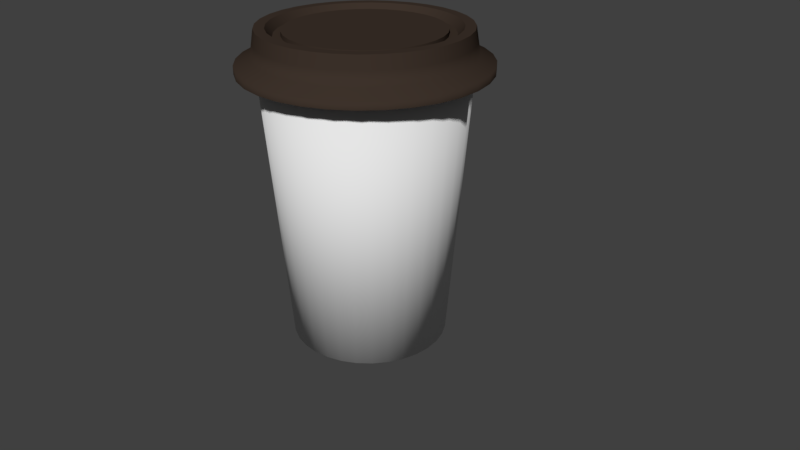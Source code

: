 # Source: cup.blend  (saved by Blender 2.79.0; exported with 4.5.12 LTS)
import bpy
from mathutils import Matrix  # noqa: F401  (used for matrix-valued properties, if any)

bpy.ops.wm.read_factory_settings(use_empty=True)
scene = bpy.context.scene
scene.name = 'Scene'

# ---- collections
col_collection_1 = bpy.data.collections.new('Collection 1'); scene.collection.children.link(col_collection_1)

# ---- materials (node trees are filled in below, after node groups)
mat_coupe = bpy.data.materials.new('Coupe')
mat_coupe.alpha_threshold = 0.0
mat_coupe.use_transparent_shadow = False
mat_coupe.diffuse_color = (0.04721, 0.03241, 0.02416, 1.0)
mat_coupe.roughness = 0.5
mat_cup = bpy.data.materials.new('Cup')
mat_cup.alpha_threshold = 0.0
mat_cup.use_transparent_shadow = False
mat_cup.roughness = 0.5
mat_cup.specular_intensity = 0.1

# ---- material node trees

# ---- world
world_world = bpy.data.worlds.new('World'); scene.world = world_world
world_world.color = (0.05088, 0.05088, 0.05088)
world_world.use_sun_shadow = False
world_world.sun_shadow_jitter_overblur = 0.0
world_world.cycles.sampling_method = 'MANUAL'

# ---- cameras
cam_camera = bpy.data.cameras.new('Camera')
cam_camera.clip_end = 100.0
cam_camera.lens = 35.0
cam_camera.sensor_width = 32.0
cam_camera.sensor_height = 18.0
cam_camera.ortho_scale = 7.314
cam_camera.dof.focus_distance = 0.0
cam_camera.dof.aperture_fstop = 128.0

# ---- meshes
me_cylinder_001 = bpy.data.meshes.new('Cylinder.001')
me_cylinder_001.from_pydata([(0.0, 1.0, -1.0), (0.0, 1.0, 1.0), (0.1951, 0.9808, -1.0), (0.1951, 0.9808, 1.0), (0.3827, 0.9239, -1.0), (0.3827, 0.9239, 1.0), (0.5556, 0.8315, -1.0), (0.5556, 0.8315, 1.0), (0.7071, 0.7071, -1.0), (0.7071, 0.7071, 1.0), (0.8315, 0.5556, -1.0), (0.8315, 0.5556, 1.0), (0.9239, 0.3827, -1.0), (0.9239, 0.3827, 1.0), (0.9808, 0.1951, -1.0), (0.9808, 0.1951, 1.0), (1.0, 7.55e-08, -1.0), (1.0, 7.55e-08, 1.0), (0.9808, -0.1951, -1.0), (0.9808, -0.1951, 1.0), (0.9239, -0.3827, -1.0), (0.9239, -0.3827, 1.0), (0.8315, -0.5556, -1.0), (0.8315, -0.5556, 1.0), (0.7071, -0.7071, -1.0), (0.7071, -0.7071, 1.0), (0.5556, -0.8315, -1.0), (0.5556, -0.8315, 1.0), (0.3827, -0.9239, -1.0), (0.3827, -0.9239, 1.0), (0.1951, -0.9808, -1.0), (0.1951, -0.9808, 1.0), (-3.258e-07, -1.0, -1.0), (-3.258e-07, -1.0, 1.0), (-0.1951, -0.9808, -1.0), (-0.1951, -0.9808, 1.0), (-0.3827, -0.9239, -1.0), (-0.3827, -0.9239, 1.0), (-0.5556, -0.8315, -1.0), (-0.5556, -0.8315, 1.0), (-0.7071, -0.7071, -1.0), (-0.7071, -0.7071, 1.0), (-0.8315, -0.5556, -1.0), (-0.8315, -0.5556, 1.0), (-0.9239, -0.3827, -1.0), (-0.9239, -0.3827, 1.0), (-0.9808, -0.1951, -1.0), (-0.9808, -0.1951, 1.0), (-1.0, 9.656e-07, -1.0), (-1.0, 9.656e-07, 1.0), (-0.9808, 0.1951, -1.0), (-0.9808, 0.1951, 1.0), (-0.9239, 0.3827, -1.0), (-0.9239, 0.3827, 1.0), (-0.8315, 0.5556, -1.0), (-0.8315, 0.5556, 1.0), (-0.7071, 0.7071, -1.0), (-0.7071, 0.7071, 1.0), (-0.5556, 0.8315, -1.0), (-0.5556, 0.8315, 1.0), (-0.3827, 0.9239, -1.0), (-0.3827, 0.9239, 1.0), (-0.1951, 0.9808, -1.0), (-0.1951, 0.9808, 1.0), (1.493e-08, 0.8734, 2.535), (0.1704, 0.8567, 2.535), (0.3343, 0.807, 2.535), (0.4853, 0.7262, 2.535), (0.6176, 0.6176, 2.535), (0.7262, 0.4853, 2.535), (0.807, 0.3343, 2.535), (0.8567, 0.1704, 2.535), (0.8734, 1.02e-07, 2.535), (0.8567, -0.1704, 2.535), (0.807, -0.3343, 2.535), (0.7262, -0.4853, 2.535), (0.6176, -0.6176, 2.535), (0.4853, -0.7262, 2.535), (0.3343, -0.807, 2.535), (0.1704, -0.8567, 2.535), (-2.697e-07, -0.8734, 2.535), (-0.1704, -0.8567, 2.535), (-0.3343, -0.807, 2.535), (-0.4853, -0.7262, 2.535), (-0.6176, -0.6176, 2.535), (-0.7262, -0.4853, 2.535), (-0.807, -0.3343, 2.535), (-0.8567, -0.1704, 2.535), (-0.8734, 8.795e-07, 2.535), (-0.8567, 0.1704, 2.535), (-0.807, 0.3343, 2.535), (-0.7262, 0.4853, 2.535), (-0.6176, 0.6176, 2.535), (-0.4853, 0.7262, 2.535), (-0.3343, 0.807, 2.535), (-0.1704, 0.8567, 2.535), (1.603e-08, 0.8533, 6.013), (0.1665, 0.8369, 6.013), (0.3265, 0.7883, 6.013), (0.4741, 0.7095, 6.013), (0.6034, 0.6034, 6.013), (0.7095, 0.4741, 6.013), (0.7883, 0.3265, 6.013), (0.8369, 0.1665, 6.013), (0.8533, 1.068e-07, 6.013), (0.8369, -0.1665, 6.013), (0.7883, -0.3265, 6.013), (0.7095, -0.4741, 6.013), (0.6034, -0.6034, 6.013), (0.4741, -0.7095, 6.013), (0.3265, -0.7883, 6.013), (0.1665, -0.8369, 6.013), (-2.62e-07, -0.8533, 6.013), (-0.1665, -0.8369, 6.013), (-0.3265, -0.7883, 6.013), (-0.4741, -0.7095, 6.013), (-0.6034, -0.6034, 6.013), (-0.7095, -0.4741, 6.013), (-0.7883, -0.3265, 6.013), (-0.8369, -0.1665, 6.013), (-0.8533, 8.663e-07, 6.013), (-0.8369, 0.1665, 6.013), (-0.7883, 0.3265, 6.013), (-0.7095, 0.4741, 6.013), (-0.6034, 0.6034, 6.013), (-0.4741, 0.7095, 6.013), (-0.3265, 0.7884, 6.013), (-0.1665, 0.8369, 6.013), (1.422e-08, 0.8361, 9.287), (0.1631, 0.82, 9.287), (0.32, 0.7724, 9.287), (0.4645, 0.6952, 9.287), (0.5912, 0.5912, 9.287), (0.6952, 0.4645, 9.287), (0.7724, 0.32, 9.287), (0.82, 0.1631, 9.287), (0.8361, 1.11e-07, 9.287), (0.82, -0.1631, 9.287), (0.7724, -0.32, 9.287), (0.6952, -0.4645, 9.287), (0.5912, -0.5912, 9.287), (0.4645, -0.6952, 9.287), (0.32, -0.7724, 9.287), (0.1631, -0.82, 9.287), (-2.582e-07, -0.8361, 9.287), (-0.1631, -0.82, 9.287), (-0.32, -0.7724, 9.287), (-0.4645, -0.6952, 9.287), (-0.5912, -0.5912, 9.287), (-0.6952, -0.4645, 9.287), (-0.7724, -0.32, 9.287), (-0.82, -0.1631, 9.287), (-0.8361, 8.552e-07, 9.287), (-0.82, 0.1631, 9.287), (-0.7724, 0.32, 9.287), (-0.6952, 0.4645, 9.287), (-0.5912, 0.5912, 9.287), (-0.4645, 0.6952, 9.287), (-0.32, 0.7724, 9.287), (-0.1631, 0.82, 9.287), (2.4e-08, 0.7507, 9.287), (0.1464, 0.7362, 9.287), (0.2873, 0.6935, 9.287), (0.417, 0.6241, 9.287), (0.5308, 0.5308, 9.287), (0.6241, 0.417, 9.287), (0.6935, 0.2873, 9.287), (0.7362, 0.1464, 9.287), (0.7507, 1.307e-07, 9.287), (0.7362, -0.1464, 9.287), (0.6935, -0.2873, 9.287), (0.6241, -0.417, 9.287), (0.5308, -0.5308, 9.287), (0.417, -0.6241, 9.287), (0.2873, -0.6935, 9.287), (0.1464, -0.7362, 9.287), (-2.206e-07, -0.7507, 9.287), (-0.1464, -0.7362, 9.287), (-0.2873, -0.6935, 9.287), (-0.417, -0.6241, 9.287), (-0.5308, -0.5308, 9.287), (-0.6241, -0.417, 9.287), (-0.6935, -0.2873, 9.287), (-0.7362, -0.1464, 9.287), (-0.7507, 7.989e-07, 9.287), (-0.7362, 0.1464, 9.287), (-0.6935, 0.2873, 9.287), (-0.6241, 0.417, 9.287), (-0.5308, 0.5308, 9.287), (-0.417, 0.6242, 9.287), (-0.2873, 0.6935, 9.287), (-0.1464, 0.7362, 9.287), (2.637e-08, 0.6965, 7.343), (0.1359, 0.6831, 7.343), (0.2665, 0.6435, 7.343), (0.387, 0.5791, 7.343), (0.4925, 0.4925, 7.343), (0.5791, 0.387, 7.343), (0.6435, 0.2665, 7.343), (0.6831, 0.1359, 7.343), (0.6965, 1.436e-07, 7.343), (0.6831, -0.1359, 7.343), (0.6435, -0.2665, 7.343), (0.5791, -0.387, 7.343), (0.4925, -0.4925, 7.343), (0.387, -0.5791, 7.343), (0.2665, -0.6435, 7.343), (0.1359, -0.6831, 7.343), (-2.006e-07, -0.6965, 7.343), (-0.1359, -0.6831, 7.343), (-0.2665, -0.6435, 7.343), (-0.387, -0.5791, 7.343), (-0.4925, -0.4925, 7.343), (-0.5791, -0.387, 7.343), (-0.6435, -0.2665, 7.343), (-0.6831, -0.1359, 7.343), (-0.6965, 7.635e-07, 7.343), (-0.6831, 0.1359, 7.343), (-0.6435, 0.2665, 7.343), (-0.5791, 0.387, 7.343), (-0.4925, 0.4925, 7.343), (-0.387, 0.5791, 7.343), (-0.2665, 0.6435, 7.343), (-0.1359, 0.6831, 7.343), (3.371e-08, 0.6339, 7.343), (0.1237, 0.6217, 7.343), (0.2426, 0.5857, 7.343), (0.3522, 0.5271, 7.343), (0.4482, 0.4482, 7.343), (0.5271, 0.3522, 7.343), (0.5857, 0.2426, 7.343), (0.6217, 0.1237, 7.343), (0.6339, 1.6e-07, 7.343), (0.6217, -0.1237, 7.343), (0.5857, -0.2426, 7.343), (0.5271, -0.3522, 7.343), (0.4482, -0.4482, 7.343), (0.3522, -0.5271, 7.343), (0.2426, -0.5857, 7.343), (0.1237, -0.6217, 7.343), (-1.728e-07, -0.6339, 7.343), (-0.1237, -0.6217, 7.343), (-0.2426, -0.5857, 7.343), (-0.3522, -0.5271, 7.343), (-0.4482, -0.4482, 7.343), (-0.5271, -0.3522, 7.343), (-0.5857, -0.2426, 7.343), (-0.6217, -0.1237, 7.343), (-0.6339, 7.242e-07, 7.343), (-0.6217, 0.1237, 7.343), (-0.5857, 0.2426, 7.343), (-0.5271, 0.3522, 7.343), (-0.4482, 0.4482, 7.343), (-0.3522, 0.5271, 7.343), (-0.2426, 0.5857, 7.343), (-0.1237, 0.6217, 7.343), (3.36e-08, 0.6339, 8.468), (0.1237, 0.6217, 8.468), (0.2426, 0.5857, 8.468), (0.3522, 0.5271, 8.468), (0.4482, 0.4482, 8.468), (0.5271, 0.3522, 8.468), (0.5857, 0.2426, 8.468), (0.6217, 0.1237, 8.468), (0.6339, 1.6e-07, 8.468), (0.6217, -0.1237, 8.468), (0.5857, -0.2426, 8.468), (0.5271, -0.3522, 8.468), (0.4482, -0.4482, 8.468), (0.3522, -0.5271, 8.468), (0.2426, -0.5857, 8.468), (0.1237, -0.6217, 8.468), (-1.73e-07, -0.6339, 8.468), (-0.1237, -0.6217, 8.468), (-0.2426, -0.5857, 8.468), (-0.3522, -0.5271, 8.468), (-0.4482, -0.4482, 8.468), (-0.5271, -0.3522, 8.468), (-0.5857, -0.2426, 8.468), (-0.6217, -0.1237, 8.468), (-0.6339, 7.242e-07, 8.468), (-0.6217, 0.1237, 8.468), (-0.5857, 0.2426, 8.468), (-0.5271, 0.3522, 8.468), (-0.4482, 0.4482, 8.468), (-0.3522, 0.5271, 8.468), (-0.2426, 0.5857, 8.468), (-0.1237, 0.6217, 8.468)], [], [(0, 1, 3, 2), (2, 3, 5, 4), (4, 5, 7, 6), (6, 7, 9, 8), (8, 9, 11, 10), (10, 11, 13, 12), (12, 13, 15, 14), (14, 15, 17, 16), (16, 17, 19, 18), (18, 19, 21, 20), (20, 21, 23, 22), (22, 23, 25, 24), (24, 25, 27, 26), (26, 27, 29, 28), (28, 29, 31, 30), (30, 31, 33, 32), (32, 33, 35, 34), (34, 35, 37, 36), (36, 37, 39, 38), (38, 39, 41, 40), (40, 41, 43, 42), (42, 43, 45, 44), (44, 45, 47, 46), (46, 47, 49, 48), (48, 49, 51, 50), (50, 51, 53, 52), (52, 53, 55, 54), (54, 55, 57, 56), (56, 57, 59, 58), (58, 59, 61, 60), (49, 47, 87, 88), (60, 61, 63, 62), (62, 63, 1, 0), (0, 2, 4, 6, 8, 10, 12, 14, 16, 18, 20, 22, 24, 26, 28, 30, 32, 34, 36, 38, 40, 42, 44, 46, 48, 50, 52, 54, 56, 58, 60, 62), (67, 66, 98, 99), (5, 3, 65, 66), (23, 21, 74, 75), (41, 39, 83, 84), (59, 57, 92, 93), (15, 13, 70, 71), (33, 31, 79, 80), (51, 49, 88, 89), (7, 5, 66, 67), (25, 23, 75, 76), (43, 41, 84, 85), (61, 59, 93, 94), (17, 15, 71, 72), (35, 33, 80, 81), (53, 51, 89, 90), (9, 7, 67, 68), (27, 25, 76, 77), (45, 43, 85, 86), (63, 61, 94, 95), (19, 17, 72, 73), (37, 35, 81, 82), (55, 53, 90, 91), (11, 9, 68, 69), (29, 27, 77, 78), (47, 45, 86, 87), (3, 1, 64, 65), (1, 63, 95, 64), (21, 19, 73, 74), (39, 37, 82, 83), (57, 55, 91, 92), (13, 11, 69, 70), (31, 29, 78, 79), (102, 101, 133, 134), (94, 93, 125, 126), (81, 80, 112, 113), (68, 67, 99, 100), (95, 94, 126, 127), (82, 81, 113, 114), (69, 68, 100, 101), (64, 95, 127, 96), (83, 82, 114, 115), (70, 69, 101, 102), (84, 83, 115, 116), (71, 70, 102, 103), (85, 84, 116, 117), (72, 71, 103, 104), (86, 85, 117, 118), (73, 72, 104, 105), (87, 86, 118, 119), (74, 73, 105, 106), (88, 87, 119, 120), (75, 74, 106, 107), (89, 88, 120, 121), (76, 75, 107, 108), (90, 89, 121, 122), (77, 76, 108, 109), (91, 90, 122, 123), (78, 77, 109, 110), (65, 64, 96, 97), (92, 91, 123, 124), (79, 78, 110, 111), (66, 65, 97, 98), (93, 92, 124, 125), (80, 79, 111, 112), (137, 136, 168, 169), (116, 115, 147, 148), (103, 102, 134, 135), (117, 116, 148, 149), (104, 103, 135, 136), (118, 117, 149, 150), (105, 104, 136, 137), (119, 118, 150, 151), (106, 105, 137, 138), (120, 119, 151, 152), (107, 106, 138, 139), (121, 120, 152, 153), (108, 107, 139, 140), (122, 121, 153, 154), (109, 108, 140, 141), (123, 122, 154, 155), (110, 109, 141, 142), (97, 96, 128, 129), (124, 123, 155, 156), (111, 110, 142, 143), (98, 97, 129, 130), (125, 124, 156, 157), (112, 111, 143, 144), (99, 98, 130, 131), (126, 125, 157, 158), (113, 112, 144, 145), (100, 99, 131, 132), (127, 126, 158, 159), (114, 113, 145, 146), (101, 100, 132, 133), (96, 127, 159, 128), (115, 114, 146, 147), (172, 171, 203, 204), (151, 150, 182, 183), (138, 137, 169, 170), (152, 151, 183, 184), (139, 138, 170, 171), (153, 152, 184, 185), (140, 139, 171, 172), (154, 153, 185, 186), (141, 140, 172, 173), (155, 154, 186, 187), (142, 141, 173, 174), (129, 128, 160, 161), (156, 155, 187, 188), (143, 142, 174, 175), (130, 129, 161, 162), (157, 156, 188, 189), (144, 143, 175, 176), (131, 130, 162, 163), (158, 157, 189, 190), (145, 144, 176, 177), (132, 131, 163, 164), (159, 158, 190, 191), (146, 145, 177, 178), (133, 132, 164, 165), (128, 159, 191, 160), (147, 146, 178, 179), (134, 133, 165, 166), (148, 147, 179, 180), (135, 134, 166, 167), (149, 148, 180, 181), (136, 135, 167, 168), (150, 149, 181, 182), (207, 206, 238, 239), (186, 185, 217, 218), (173, 172, 204, 205), (187, 186, 218, 219), (174, 173, 205, 206), (161, 160, 192, 193), (188, 187, 219, 220), (175, 174, 206, 207), (162, 161, 193, 194), (189, 188, 220, 221), (176, 175, 207, 208), (163, 162, 194, 195), (190, 189, 221, 222), (177, 176, 208, 209), (164, 163, 195, 196), (191, 190, 222, 223), (178, 177, 209, 210), (165, 164, 196, 197), (160, 191, 223, 192), (179, 178, 210, 211), (166, 165, 197, 198), (180, 179, 211, 212), (167, 166, 198, 199), (181, 180, 212, 213), (168, 167, 199, 200), (182, 181, 213, 214), (169, 168, 200, 201), (183, 182, 214, 215), (170, 169, 201, 202), (184, 183, 215, 216), (171, 170, 202, 203), (185, 184, 216, 217), (242, 241, 273, 274), (194, 193, 225, 226), (221, 220, 252, 253), (208, 207, 239, 240), (195, 194, 226, 227), (222, 221, 253, 254), (209, 208, 240, 241), (196, 195, 227, 228), (223, 222, 254, 255), (210, 209, 241, 242), (197, 196, 228, 229), (192, 223, 255, 224), (211, 210, 242, 243), (198, 197, 229, 230), (212, 211, 243, 244), (199, 198, 230, 231), (213, 212, 244, 245), (200, 199, 231, 232), (214, 213, 245, 246), (201, 200, 232, 233), (215, 214, 246, 247), (202, 201, 233, 234), (216, 215, 247, 248), (203, 202, 234, 235), (217, 216, 248, 249), (204, 203, 235, 236), (218, 217, 249, 250), (205, 204, 236, 237), (219, 218, 250, 251), (206, 205, 237, 238), (193, 192, 224, 225), (220, 219, 251, 252), (257, 256, 287, 286, 285, 284, 283, 282, 281, 280, 279, 278, 277, 276, 275, 274, 273, 272, 271, 270, 269, 268, 267, 266, 265, 264, 263, 262, 261, 260, 259, 258), (229, 228, 260, 261), (224, 255, 287, 256), (243, 242, 274, 275), (230, 229, 261, 262), (244, 243, 275, 276), (231, 230, 262, 263), (245, 244, 276, 277), (232, 231, 263, 264), (246, 245, 277, 278), (233, 232, 264, 265), (247, 246, 278, 279), (234, 233, 265, 266), (248, 247, 279, 280), (235, 234, 266, 267), (249, 248, 280, 281), (236, 235, 267, 268), (250, 249, 281, 282), (237, 236, 268, 269), (251, 250, 282, 283), (238, 237, 269, 270), (225, 224, 256, 257), (252, 251, 283, 284), (239, 238, 270, 271), (226, 225, 257, 258), (253, 252, 284, 285), (240, 239, 271, 272), (227, 226, 258, 259), (254, 253, 285, 286), (241, 240, 272, 273), (228, 227, 259, 260), (255, 254, 286, 287)])
me_cylinder_001.polygons.foreach_set('use_smooth', [True] * 258)
me_cylinder_001.materials.append(mat_coupe)
me_cylinder_001.use_remesh_preserve_volume = False
me_cylinder_001.use_remesh_preserve_attributes = False
me_cylinder_001.use_mirror_vertex_groups = False
me_cylinder_001.update()
me_cylinder = bpy.data.meshes.new('Cylinder')
me_cylinder.from_pydata([(0.0, 1.0, -1.0), (-4.3e-08, 1.288, 2.638), (0.1951, 0.9808, -1.0), (0.2513, 1.263, 2.638), (0.3827, 0.9239, -1.0), (0.493, 1.19, 2.638), (0.5556, 0.8315, -1.0), (0.7157, 1.071, 2.638), (0.7071, 0.7071, -1.0), (0.9109, 0.9109, 2.638), (0.8315, 0.5556, -1.0), (1.071, 0.7157, 2.638), (0.9239, 0.3827, -1.0), (1.19, 0.493, 2.638), (0.9808, 0.1951, -1.0), (1.263, 0.2513, 2.638), (1.0, 7.55e-08, -1.0), (1.288, 2.07e-08, 2.638), (0.9808, -0.1951, -1.0), (1.263, -0.2513, 2.638), (0.9239, -0.3827, -1.0), (1.19, -0.493, 2.638), (0.8315, -0.5556, -1.0), (1.071, -0.7157, 2.638), (0.7071, -0.7071, -1.0), (0.9109, -0.9109, 2.638), (0.5556, -0.8315, -1.0), (0.7157, -1.071, 2.638), (0.3827, -0.9239, -1.0), (0.493, -1.19, 2.638), (0.1951, -0.9808, -1.0), (0.2513, -1.263, 2.638), (-3.258e-07, -1.0, -1.0), (-4.627e-07, -1.288, 2.638), (-0.1951, -0.9808, -1.0), (-0.2513, -1.263, 2.638), (-0.3827, -0.9239, -1.0), (-0.493, -1.19, 2.638), (-0.5556, -0.8315, -1.0), (-0.7157, -1.071, 2.638), (-0.7071, -0.7071, -1.0), (-0.9109, -0.9109, 2.638), (-0.8315, -0.5556, -1.0), (-1.071, -0.7157, 2.638), (-0.9239, -0.3827, -1.0), (-1.19, -0.493, 2.638), (-0.9808, -0.1951, -1.0), (-1.263, -0.2513, 2.638), (-1.0, 9.656e-07, -1.0), (-1.288, 1.167e-06, 2.638), (-0.9808, 0.1951, -1.0), (-1.263, 0.2513, 2.638), (-0.9239, 0.3827, -1.0), (-1.19, 0.493, 2.638), (-0.8315, 0.5556, -1.0), (-1.071, 0.7157, 2.638), (-0.7071, 0.7071, -1.0), (-0.9109, 0.9109, 2.638), (-0.5556, 0.8315, -1.0), (-0.7157, 1.071, 2.638), (-0.3827, 0.9239, -1.0), (-0.493, 1.19, 2.638), (-0.1951, 0.9808, -1.0), (-0.2513, 1.263, 2.638)], [], [(0, 1, 3, 2), (2, 3, 5, 4), (4, 5, 7, 6), (6, 7, 9, 8), (8, 9, 11, 10), (10, 11, 13, 12), (12, 13, 15, 14), (14, 15, 17, 16), (16, 17, 19, 18), (18, 19, 21, 20), (20, 21, 23, 22), (22, 23, 25, 24), (24, 25, 27, 26), (26, 27, 29, 28), (28, 29, 31, 30), (30, 31, 33, 32), (32, 33, 35, 34), (34, 35, 37, 36), (36, 37, 39, 38), (38, 39, 41, 40), (40, 41, 43, 42), (42, 43, 45, 44), (44, 45, 47, 46), (46, 47, 49, 48), (48, 49, 51, 50), (50, 51, 53, 52), (52, 53, 55, 54), (54, 55, 57, 56), (56, 57, 59, 58), (58, 59, 61, 60), (3, 1, 63, 61, 59, 57, 55, 53, 51, 49, 47, 45, 43, 41, 39, 37, 35, 33, 31, 29, 27, 25, 23, 21, 19, 17, 15, 13, 11, 9, 7, 5), (60, 61, 63, 62), (62, 63, 1, 0), (0, 2, 4, 6, 8, 10, 12, 14, 16, 18, 20, 22, 24, 26, 28, 30, 32, 34, 36, 38, 40, 42, 44, 46, 48, 50, 52, 54, 56, 58, 60, 62)])
me_cylinder.polygons.foreach_set('use_smooth', [1, 1, 1, 1, 1, 1, 1, 1, 1, 1, 1, 1, 1, 1, 1, 1, 1, 1, 1, 1, 1, 1, 1, 1, 1, 1, 1, 1, 1, 1, 0, 1, 1, 0])
_uv = me_cylinder.uv_layers.new(name='UVMap')
_uv.uv.foreach_set('vector', [0.3476, 0.2269, 0.3199, 1.123, 0.2579, 1.121, 0.2995, 0.225, 0.2995, 0.225, 0.2579, 1.121, 0.1959, 1.118, 0.2514, 0.2224, 0.2514, 0.2224, 0.1959, 1.118, 0.134, 1.113, 0.2033, 0.219, 0.2033, 0.219, 0.134, 1.113, 0.07211, 1.108, 0.1553, 0.2149, 0.1553, 0.2149, 0.07211, 1.108, 0.01036, 1.102, 0.1074, 0.2101, 0.1074, 0.2101, 0.01036, 1.102, -0.05129, 1.095, 0.05949, 0.2045, 0.05949, 0.2045, -0.05129, 1.095, -0.1128, 1.086, 0.01172, 0.1982, 0.01172, 0.1982, -0.1128, 1.086, -0.1742, 1.077, -0.03595, 0.1911, -0.03595, 0.1911, -0.1742, 1.077, -0.2355, 1.067, -0.0835, 0.1833, -0.0835, 0.1833, -0.2355, 1.067, -0.2966, 1.056, -0.1309, 0.1748, -0.1309, 0.1748, -0.2966, 1.056, -0.3575, 1.044, -0.1782, 0.1655, -0.1782, 0.1655, -0.3575, 1.044, -0.4182, 1.032, -0.2253, 0.1555, -0.2253, 0.1555, -0.4182, 1.032, -0.4787, 1.018, -0.2723, 0.1448, -0.2723, 0.1448, -0.4787, 1.018, -0.539, 1.003, -0.3191, 0.1334, 1.207, 0.1334, 1.427, 1.003, 1.367, 1.018, 1.16, 0.1448, 1.16, 0.1448, 1.367, 1.018, 1.306, 1.032, 1.113, 0.1555, 1.113, 0.1555, 1.306, 1.032, 1.245, 1.044, 1.066, 0.1655, 1.066, 0.1655, 1.245, 1.044, 1.185, 1.056, 1.019, 0.1748, 1.019, 0.1748, 1.185, 1.056, 1.123, 1.067, 0.9715, 0.1833, 0.9715, 0.1833, 1.123, 1.067, 1.062, 1.077, 0.9239, 0.1911, 0.9239, 0.1911, 1.062, 1.077, 1.001, 1.086, 0.8763, 0.1982, 0.8763, 0.1982, 1.001, 1.086, 0.9393, 1.095, 0.8285, 0.2045, 0.8285, 0.2045, 0.9393, 1.095, 0.8776, 1.102, 0.7806, 0.2101, 0.7806, 0.2101, 0.8776, 1.102, 0.8159, 1.108, 0.7327, 0.2149, 0.7327, 0.2149, 0.8159, 1.108, 0.754, 1.113, 0.6847, 0.219, 0.6847, 0.219, 0.754, 1.113, 0.6921, 1.118, 0.6366, 0.2224, 0.6366, 0.2224, 0.6921, 1.118, 0.6301, 1.121, 0.5885, 0.225, 0.5885, 0.225, 0.6301, 1.121, 0.5681, 1.123, 0.5404, 0.2269, 0.5404, 0.2269, 0.5681, 1.123, 0.5061, 1.125, 0.4922, 0.228, 0.4922, 0.228, 0.5061, 1.125, 0.444, 1.125, 0.444, 0.2284, -0.3158, 1.744, -0.3732, 1.72, -0.4248, 1.686, -0.4687, 1.642, -0.5031, 1.59, -0.5269, 1.533, -0.539, 1.472, -0.539, 1.41, -0.5269, 1.349, -0.5031, 1.292, -0.4687, 1.24, -0.4248, 1.196, -0.3732, 1.162, -0.3158, 1.138, -0.2549, 1.126, -0.1929, 1.126, -0.132, 1.138, -0.07464, 1.162, -0.02303, 1.196, 0.02086, 1.24, 0.05534, 1.292, 0.0791, 1.349, 0.0912, 1.41, 0.0912, 1.472, 0.07909, 1.533, 0.05534, 1.59, 0.02086, 1.642, -0.02303, 1.686, -0.07464, 1.72, -0.132, 1.744, -0.1929, 1.756, -0.2549, 1.756, 0.444, 0.2284, 0.444, 1.125, 0.3819, 1.125, 0.3958, 0.228, 0.3958, 0.228, 0.3819, 1.125, 0.3199, 1.123, 0.3476, 0.2269, 0.3122, 1.126, 0.3604, 1.126, 0.4077, 1.135, 0.4522, 1.154, 0.4923, 1.18, 0.5263, 1.215, 0.5531, 1.255, 0.5715, 1.299, 0.5809, 1.346, 0.5809, 1.395, 0.5715, 1.442, 0.5531, 1.486, 0.5263, 1.526, 0.4923, 1.56, 0.4522, 1.587, 0.4077, 1.606, 0.3604, 1.615, 0.3122, 1.615, 0.265, 1.606, 0.2205, 1.587, 0.1804, 1.56, 0.1463, 1.526, 0.1195, 1.486, 0.1011, 1.442, 0.09171, 1.395, 0.09171, 1.346, 0.1011, 1.299, 0.1195, 1.255, 0.1463, 1.215, 0.1804, 1.18, 0.2205, 1.154, 0.265, 1.135])
_uv = me_cylinder.uv_layers.new(name='bake')
_uv.uv.foreach_set('vector', [0.457, 0.451, 0.001105, 0.4369, 0.002326, 0.4053, 0.458, 0.4265, 0.458, 0.4265, 0.002326, 0.4053, 0.004035, 0.3738, 0.4593, 0.402, 0.4593, 0.402, 0.004035, 0.3738, 0.006232, 0.3423, 0.461, 0.3776, 0.461, 0.3776, 0.006232, 0.3423, 0.008916, 0.3109, 0.4631, 0.3532, 0.4631, 0.3532, 0.008916, 0.3109, 0.01209, 0.2795, 0.4655, 0.3288, 0.4655, 0.3288, 0.01209, 0.2795, 0.01574, 0.2481, 0.4684, 0.3045, 0.4684, 0.3045, 0.01574, 0.2481, 0.01988, 0.2168, 0.4716, 0.2802, 0.4716, 0.2802, 0.01988, 0.2168, 0.02451, 0.1856, 0.4752, 0.2559, 0.4752, 0.2559, 0.02451, 0.1856, 0.02961, 0.1545, 0.4791, 0.2318, 0.4791, 0.2318, 0.02961, 0.1545, 0.0352, 0.1234, 0.4835, 0.2076, 0.4835, 0.2076, 0.0352, 0.1234, 0.04127, 0.09244, 0.4882, 0.1836, 0.4882, 0.1836, 0.04127, 0.09244, 0.04782, 0.06156, 0.4933, 0.1596, 0.4933, 0.1596, 0.04782, 0.06156, 0.05484, 0.03079, 0.4987, 0.1357, 0.4987, 0.1357, 0.05484, 0.03079, 0.06234, 0.0001279, 0.5046, 0.1119, 0.5046, 0.8881, 0.06234, 0.9999, 0.05484, 0.9692, 0.4987, 0.8643, 0.4987, 0.8643, 0.05484, 0.9692, 0.04782, 0.9384, 0.4933, 0.8404, 0.4933, 0.8404, 0.04782, 0.9384, 0.04127, 0.9076, 0.4882, 0.8164, 0.4882, 0.8164, 0.04127, 0.9076, 0.0352, 0.8766, 0.4835, 0.7924, 0.4835, 0.7924, 0.0352, 0.8766, 0.02961, 0.8455, 0.4791, 0.7682, 0.4791, 0.7682, 0.02961, 0.8455, 0.02451, 0.8144, 0.4752, 0.7441, 0.4752, 0.7441, 0.02451, 0.8144, 0.01988, 0.7832, 0.4716, 0.7198, 0.4716, 0.7198, 0.01988, 0.7832, 0.01574, 0.7519, 0.4684, 0.6955, 0.4684, 0.6955, 0.01574, 0.7519, 0.01209, 0.7205, 0.4655, 0.6712, 0.4655, 0.6712, 0.01209, 0.7205, 0.008915, 0.6891, 0.4631, 0.6468, 0.4631, 0.6468, 0.008915, 0.6891, 0.006232, 0.6577, 0.461, 0.6224, 0.461, 0.6224, 0.006232, 0.6577, 0.004035, 0.6262, 0.4593, 0.598, 0.4593, 0.598, 0.004035, 0.6262, 0.002326, 0.5947, 0.458, 0.5735, 0.458, 0.5735, 0.002326, 0.5947, 0.001105, 0.5631, 0.457, 0.549, 0.457, 0.549, 0.001105, 0.5631, 0.0003722, 0.5316, 0.4564, 0.5245, 0.4564, 0.5245, 0.0003722, 0.5316, 0.0001279, 0.5, 0.4563, 0.5, 0.511, 0.2071, 0.5048, 0.1761, 0.5048, 0.1446, 0.511, 0.1136, 0.523, 0.08446, 0.5406, 0.05822, 0.5629, 0.0359, 0.5891, 0.01836, 0.6183, 0.006286, 0.6493, 0.0001279, 0.6808, 0.0001279, 0.7118, 0.006286, 0.7409, 0.01836, 0.7672, 0.0359, 0.7895, 0.05822, 0.807, 0.08446, 0.8191, 0.1136, 0.8253, 0.1446, 0.8253, 0.1761, 0.8191, 0.2071, 0.807, 0.2363, 0.7895, 0.2625, 0.7672, 0.2848, 0.7409, 0.3024, 0.7118, 0.3144, 0.6808, 0.3206, 0.6493, 0.3206, 0.6183, 0.3144, 0.5891, 0.3024, 0.5629, 0.2848, 0.5406, 0.2625, 0.523, 0.2363, 0.4563, 0.5, 0.0001279, 0.5, 0.0003723, 0.4684, 0.4564, 0.4755, 0.4564, 0.4755, 0.0003723, 0.4684, 0.001105, 0.4369, 0.457, 0.451, 0.5326, 0.3659, 0.5499, 0.3486, 0.5703, 0.335, 0.5929, 0.3256, 0.6169, 0.3209, 0.6414, 0.3209, 0.6655, 0.3256, 0.6881, 0.335, 0.7085, 0.3486, 0.7258, 0.3659, 0.7394, 0.3863, 0.7488, 0.409, 0.7536, 0.433, 0.7536, 0.4575, 0.7488, 0.4815, 0.7394, 0.5042, 0.7258, 0.5245, 0.7085, 0.5419, 0.6881, 0.5555, 0.6655, 0.5649, 0.6414, 0.5696, 0.6169, 0.5696, 0.5929, 0.5649, 0.5703, 0.5555, 0.5499, 0.5419, 0.5326, 0.5245, 0.519, 0.5042, 0.5096, 0.4815, 0.5048, 0.4575, 0.5048, 0.433, 0.5096, 0.409, 0.519, 0.3863])
_uv.active_render = True
me_cylinder.materials.append(mat_cup)
me_cylinder.use_remesh_preserve_volume = False
me_cylinder.use_remesh_preserve_attributes = False
me_cylinder.use_mirror_vertex_groups = False
me_cylinder.update()

# ---- objects
ob_couvercle = bpy.data.objects.new('Couvercle', me_cylinder_001)
ob_cup = bpy.data.objects.new('Cup', me_cylinder)
ob_camera = bpy.data.objects.new('Camera', cam_camera)

# ---- transforms, parenting, visibility, modifiers, constraints
ob_couvercle.location = (0.0, 0.0, 2.5)
ob_couvercle.scale = (1.517, 1.517, 0.04931)
ob_couvercle.lineart.crease_threshold = 0.0
_m = ob_couvercle.modifiers.new('EdgeSplit', 'EDGE_SPLIT')
_m.split_angle = 0.3334
ob_cup.location = (0.0, 0.0, 0.0)
ob_cup.rotation_euler = (0.0, -0.0, -1.682)
ob_cup.lineart.crease_threshold = 0.0
ob_camera.location = (7.481, -6.508, 5.344)
ob_camera.rotation_euler = (1.109, 0.0, 0.8149)
ob_camera.lock_rotations_4d = False
ob_camera.empty_display_type = 'ARROWS'
ob_camera.color = (0.0, 0.0, 0.0, 0.0)
ob_camera.display_type = 'WIRE'
ob_camera.lineart.crease_threshold = 0.0

# ---- collection membership
col_collection_1.objects.link(ob_couvercle)
col_collection_1.objects.link(ob_cup)
col_collection_1.objects.link(ob_camera)

# ---- scene / render settings (as saved in the file)
scene.camera = ob_camera
scene.frame_start = 1; scene.frame_end = 250; scene.frame_set(5)
scene.render.engine = 'BLENDER_EEVEE_NEXT'
scene.render.resolution_percentage = 50
scene.render.dither_intensity = 0.0
scene.cycles.use_denoising = False
scene.cycles.samples = 128
scene.cycles.sampling_pattern = 'TABULATED_SOBOL'
scene.cycles.use_adaptive_sampling = False
scene.cycles.use_light_tree = False
scene.cycles.blur_glossy = 0.0
scene.cycles.sample_clamp_indirect = 0.0
scene.view_settings.view_transform = 'Standard'
bpy.context.view_layer.update()

# ---- added for rendering (the .blend has no usable light): sun
light_auto_sun = bpy.data.lights.new('AutoSun', 'SUN')
light_auto_sun.energy = 3.0
light_auto_sun.angle = 0.0523599
ob_auto_sun = bpy.data.objects.new('AutoSun', light_auto_sun)
scene.collection.objects.link(ob_auto_sun)
ob_auto_sun.rotation_euler = (0.872665, 0.174533, 0.523599)
bpy.context.view_layer.update()
